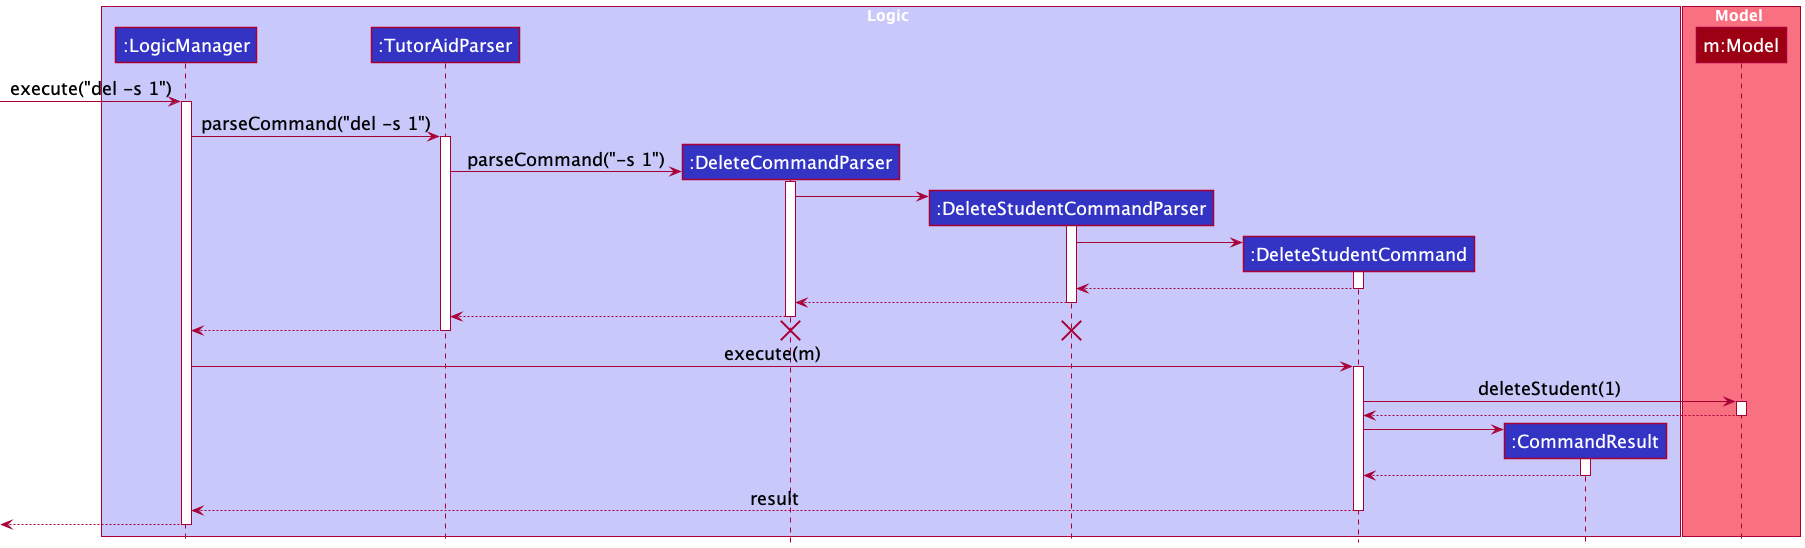

The diagram above was rendered by PlantUML. Its source (embedded in the PNG):
@startuml
!include style.puml

box Logic LOGIC_COLOR_T1
participant ":LogicManager" as LogicManager LOGIC_COLOR
participant ":TutorAidParser" as TutorAidParser LOGIC_COLOR
participant ":DeleteCommandParser" as DeleteCommandParser LOGIC_COLOR
participant ":DeleteStudentCommandParser" as DeleteStudentCommandParser LOGIC_COLOR
participant ":DeleteStudentCommand" as DeleteStudentCommand LOGIC_COLOR
participant ":CommandResult" as CommandResult LOGIC_COLOR
end box

skinparam classFontSize 18
skinparam packageFontSize 18
skinparam classStereotypeFontSize 18
skinparam defaultFontSize 18

box Model MODEL_COLOR_T1
participant "m:Model" as Model MODEL_COLOR
end box

[-> LogicManager : execute("del -s 1")
activate LogicManager

LogicManager -> TutorAidParser : parseCommand("del -s 1")
activate TutorAidParser

create DeleteCommandParser
TutorAidParser -> DeleteCommandParser : parseCommand("-s 1")
activate DeleteCommandParser

create DeleteStudentCommandParser
DeleteCommandParser -> DeleteStudentCommandParser
activate DeleteStudentCommandParser

create DeleteStudentCommand
DeleteStudentCommandParser -> DeleteStudentCommand
activate DeleteStudentCommand

DeleteStudentCommand --> DeleteStudentCommandParser
deactivate DeleteStudentCommand

DeleteStudentCommandParser --> DeleteCommandParser
deactivate DeleteStudentCommandParser

DeleteCommandParser --> TutorAidParser
deactivate DeleteCommandParser

TutorAidParser --> LogicManager
deactivate TutorAidParser

destroy DeleteCommandParser

destroy DeleteStudentCommandParser

LogicManager -> DeleteStudentCommand : execute(m)
activate DeleteStudentCommand

DeleteStudentCommand -> Model : deleteStudent(1)
activate Model

Model --> DeleteStudentCommand
deactivate Model

create CommandResult
DeleteStudentCommand -> CommandResult
activate CommandResult

CommandResult --> DeleteStudentCommand
deactivate CommandResult

DeleteStudentCommand --> LogicManager : result
deactivate DeleteStudentCommand

[<--LogicManager
deactivate LogicManager
@enduml